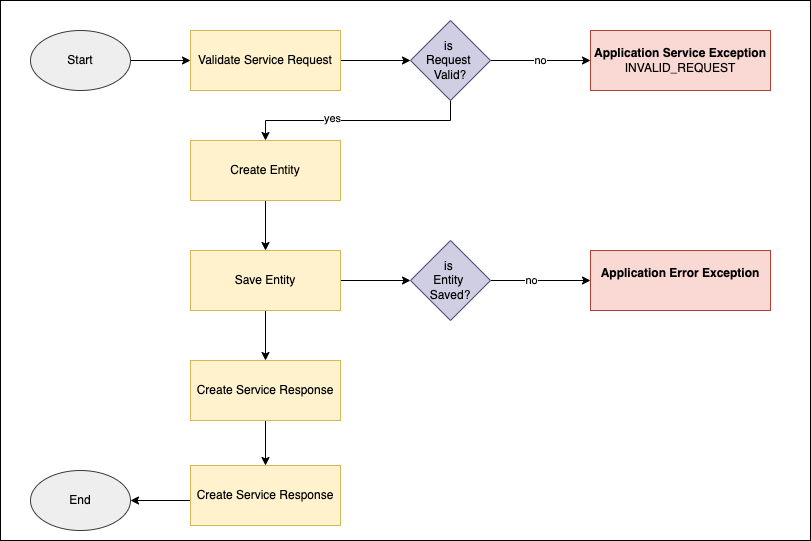

The diagram above was exported from draw.io. Its source (the exported page's mxGraphModel, read from the mxfile embedded in the PNG):
<mxGraphModel dx="905" dy="578" grid="1" gridSize="10" guides="1" tooltips="1" connect="1" arrows="1" fold="1" page="1" pageScale="1" pageWidth="827" pageHeight="1169" math="0" shadow="0">
  <root>
    <mxCell id="0" />
    <mxCell id="1" parent="0" />
    <mxCell id="37" value="" style="rounded=0;whiteSpace=wrap;html=1;fillColor=#FFFFFF;" parent="1" vertex="1">
      <mxGeometry x="120" y="60" width="810" height="540" as="geometry" />
    </mxCell>
    <mxCell id="14" style="edgeStyle=orthogonalEdgeStyle;rounded=0;orthogonalLoop=1;jettySize=auto;html=1;entryX=0;entryY=0.5;entryDx=0;entryDy=0;fontColor=#000000;strokeColor=#000000;" parent="1" source="2" target="10" edge="1">
      <mxGeometry relative="1" as="geometry" />
    </mxCell>
    <mxCell id="2" value="&lt;font color=&quot;#000000&quot;&gt;Validate Service Request&lt;/font&gt;" style="rounded=0;whiteSpace=wrap;html=1;fillColor=#fff2cc;strokeColor=#d6b656;" parent="1" vertex="1">
      <mxGeometry x="310" y="90" width="150" height="60" as="geometry" />
    </mxCell>
    <mxCell id="27" style="edgeStyle=orthogonalEdgeStyle;rounded=0;orthogonalLoop=1;jettySize=auto;html=1;entryX=0.5;entryY=0;entryDx=0;entryDy=0;strokeColor=#000000;" parent="1" source="4" target="5" edge="1">
      <mxGeometry relative="1" as="geometry" />
    </mxCell>
    <mxCell id="4" value="&lt;font color=&quot;#000000&quot;&gt;Create Entity&lt;/font&gt;" style="rounded=0;whiteSpace=wrap;html=1;fillColor=#fff2cc;strokeColor=#d6b656;" parent="1" vertex="1">
      <mxGeometry x="310" y="200" width="150" height="60" as="geometry" />
    </mxCell>
    <mxCell id="23" style="edgeStyle=orthogonalEdgeStyle;rounded=0;orthogonalLoop=1;jettySize=auto;html=1;entryX=0;entryY=0.5;entryDx=0;entryDy=0;strokeColor=#000000;" parent="1" source="5" target="22" edge="1">
      <mxGeometry relative="1" as="geometry" />
    </mxCell>
    <mxCell id="29" style="edgeStyle=orthogonalEdgeStyle;rounded=0;orthogonalLoop=1;jettySize=auto;html=1;entryX=0.5;entryY=0;entryDx=0;entryDy=0;strokeColor=#000000;" parent="1" source="5" target="28" edge="1">
      <mxGeometry relative="1" as="geometry" />
    </mxCell>
    <mxCell id="5" value="&lt;font color=&quot;#000000&quot;&gt;Save Entity&lt;/font&gt;" style="rounded=0;whiteSpace=wrap;html=1;fillColor=#fff2cc;strokeColor=#d6b656;" parent="1" vertex="1">
      <mxGeometry x="310" y="310" width="150" height="60" as="geometry" />
    </mxCell>
    <mxCell id="9" style="edgeStyle=orthogonalEdgeStyle;rounded=0;orthogonalLoop=1;jettySize=auto;html=1;fontColor=#000000;entryX=0;entryY=0.5;entryDx=0;entryDy=0;strokeColor=#000000;" parent="1" source="6" target="2" edge="1">
      <mxGeometry relative="1" as="geometry" />
    </mxCell>
    <mxCell id="6" value="&lt;font color=&quot;#000000&quot;&gt;Start&lt;/font&gt;" style="ellipse;whiteSpace=wrap;html=1;fillColor=#eeeeee;strokeColor=#36393d;" parent="1" vertex="1">
      <mxGeometry x="150" y="90" width="100" height="60" as="geometry" />
    </mxCell>
    <mxCell id="7" value="&lt;font color=&quot;#000000&quot;&gt;End&lt;/font&gt;" style="ellipse;whiteSpace=wrap;html=1;fillColor=#eeeeee;strokeColor=#36393d;" parent="1" vertex="1">
      <mxGeometry x="150" y="530" width="100" height="60" as="geometry" />
    </mxCell>
    <mxCell id="17" value="&lt;span style=&quot;&quot;&gt;no&lt;/span&gt;" style="edgeStyle=orthogonalEdgeStyle;rounded=0;orthogonalLoop=1;jettySize=auto;html=1;entryX=0;entryY=0.5;entryDx=0;entryDy=0;fontColor=#000000;strokeColor=#000000;labelBackgroundColor=#FFFFFF;" parent="1" source="10" target="15" edge="1">
      <mxGeometry relative="1" as="geometry" />
    </mxCell>
    <mxCell id="18" style="edgeStyle=orthogonalEdgeStyle;rounded=0;orthogonalLoop=1;jettySize=auto;html=1;entryX=0.5;entryY=0;entryDx=0;entryDy=0;strokeColor=#000000;" parent="1" source="10" target="4" edge="1">
      <mxGeometry relative="1" as="geometry">
        <Array as="points">
          <mxPoint x="570" y="180" />
          <mxPoint x="385" y="180" />
        </Array>
      </mxGeometry>
    </mxCell>
    <mxCell id="19" value="yes" style="edgeLabel;html=1;align=center;verticalAlign=middle;resizable=0;points=[];labelBackgroundColor=#FFFFFF;fontColor=#000000;" parent="18" vertex="1" connectable="0">
      <mxGeometry x="0.2333" y="-3" relative="1" as="geometry">
        <mxPoint as="offset" />
      </mxGeometry>
    </mxCell>
    <mxCell id="10" value="&lt;font color=&quot;#000000&quot;&gt;is&amp;nbsp;&lt;br&gt;Request&amp;nbsp;&lt;br&gt;Valid?&lt;/font&gt;" style="rhombus;whiteSpace=wrap;html=1;fillColor=#d0cee2;strokeColor=#56517e;" parent="1" vertex="1">
      <mxGeometry x="530" y="80" width="80" height="80" as="geometry" />
    </mxCell>
    <mxCell id="15" value="&lt;font color=&quot;#000000&quot;&gt;&lt;b&gt;Application Service Exception&lt;/b&gt;&lt;br&gt;INVALID_REQUEST&lt;br&gt;&lt;/font&gt;" style="rounded=0;whiteSpace=wrap;html=1;fillColor=#fad9d5;strokeColor=#ae4132;" parent="1" vertex="1">
      <mxGeometry x="710" y="90" width="180" height="60" as="geometry" />
    </mxCell>
    <mxCell id="25" style="edgeStyle=orthogonalEdgeStyle;rounded=0;orthogonalLoop=1;jettySize=auto;html=1;entryX=0;entryY=0.5;entryDx=0;entryDy=0;strokeColor=#000000;" parent="1" source="22" target="24" edge="1">
      <mxGeometry relative="1" as="geometry" />
    </mxCell>
    <mxCell id="26" value="no" style="edgeLabel;html=1;align=center;verticalAlign=middle;resizable=0;points=[];labelBackgroundColor=#FFFFFF;fontColor=#000000;" parent="25" vertex="1" connectable="0">
      <mxGeometry x="-0.2" y="2" relative="1" as="geometry">
        <mxPoint y="1" as="offset" />
      </mxGeometry>
    </mxCell>
    <mxCell id="22" value="&lt;font color=&quot;#000000&quot;&gt;is&amp;nbsp;&lt;br&gt;Entity&amp;nbsp;&lt;br&gt;Saved?&lt;/font&gt;" style="rhombus;whiteSpace=wrap;html=1;fillColor=#d0cee2;strokeColor=#56517e;" parent="1" vertex="1">
      <mxGeometry x="530" y="300" width="80" height="80" as="geometry" />
    </mxCell>
    <mxCell id="24" value="&lt;font color=&quot;#000000&quot;&gt;&lt;b&gt;Application Error Exception&lt;/b&gt;&lt;br&gt;&lt;br&gt;&lt;/font&gt;" style="rounded=0;whiteSpace=wrap;html=1;fillColor=#fad9d5;strokeColor=#ae4132;" parent="1" vertex="1">
      <mxGeometry x="710" y="310" width="180" height="60" as="geometry" />
    </mxCell>
    <mxCell id="35" style="edgeStyle=orthogonalEdgeStyle;rounded=0;orthogonalLoop=1;jettySize=auto;html=1;entryX=0.5;entryY=0;entryDx=0;entryDy=0;strokeColor=#000000;" parent="1" source="28" target="34" edge="1">
      <mxGeometry relative="1" as="geometry" />
    </mxCell>
    <mxCell id="28" value="&lt;font color=&quot;#000000&quot;&gt;Create Service Response&lt;/font&gt;" style="rounded=0;whiteSpace=wrap;html=1;fillColor=#fff2cc;strokeColor=#d6b656;" parent="1" vertex="1">
      <mxGeometry x="310" y="420" width="150" height="60" as="geometry" />
    </mxCell>
    <mxCell id="32" style="edgeStyle=orthogonalEdgeStyle;rounded=0;orthogonalLoop=1;jettySize=auto;html=1;entryX=1;entryY=0.5;entryDx=0;entryDy=0;fontColor=#000000;strokeColor=#000000;" parent="1" target="7" edge="1">
      <mxGeometry relative="1" as="geometry">
        <mxPoint x="310" y="560" as="sourcePoint" />
      </mxGeometry>
    </mxCell>
    <mxCell id="34" value="&lt;font color=&quot;#000000&quot;&gt;Create Service Response&lt;/font&gt;" style="rounded=0;whiteSpace=wrap;html=1;fillColor=#fff2cc;strokeColor=#d6b656;" parent="1" vertex="1">
      <mxGeometry x="310" y="525" width="150" height="60" as="geometry" />
    </mxCell>
  </root>
</mxGraphModel>